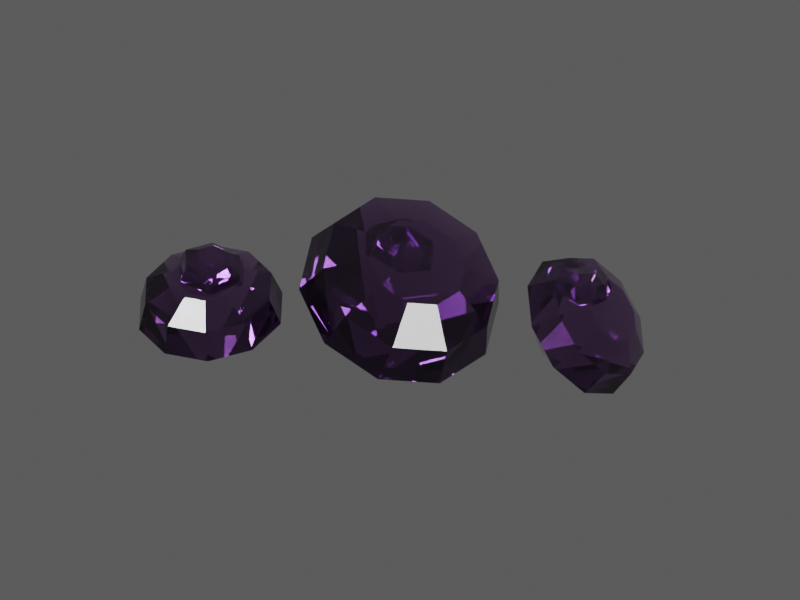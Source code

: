 # Source: TI030.blend  (saved by Blender 4.5.92; exported with 4.5.12 LTS)
import bpy
from mathutils import Matrix  # noqa: F401  (used for matrix-valued properties, if any)

bpy.ops.wm.read_factory_settings(use_empty=True)
scene = bpy.context.scene
scene.name = 'TI030 / coloured model'

# ---- materials (node trees are filled in below, after node groups)
mat_ti030___individual_gemstone_colour = bpy.data.materials.new('TI030 / individual gemstone colour')
mat_ti030___individual_gemstone_colour.diffuse_color = (0.36, 0.005, 0.46, 1.0)
mat_ti030___internal_colour_play = bpy.data.materials.new('TI030 / internal colour play')
mat_ti030___internal_colour_play.diffuse_color = (0.512, 0.086, 0.632, 1.0)

# ---- material node trees
mat_ti030___individual_gemstone_colour.use_nodes = True; mat_ti030___individual_gemstone_colour.node_tree.nodes.clear()
_N = mat_ti030___individual_gemstone_colour.node_tree.nodes; _L = mat_ti030___individual_gemstone_colour.node_tree.links
n0 = _N.new('ShaderNodeBsdfPrincipled'); n0.name = 'Principled BSDF'; n0.location = (0, 0)
n0.inputs[0].default_value = (0.596, 0.383, 0.656, 1.0)
n0.inputs[3].default_value = 1.6
n0.inputs[18].default_value = 0.98
n0.inputs[19].default_value = 0.05
n1 = _N.new('ShaderNodeOutputMaterial'); n1.name = 'Material Output'; n1.location = (0, 0)
n2 = _N.new('ShaderNodeTexCoord'); n2.name = 'Texture Coordinate'; n2.location = (0, 0)
n3 = _N.new('ShaderNodeVectorMath'); n3.name = 'Vector Math'; n3.location = (0, 0)
n3.operation = 'MULTIPLY'
n3.inputs[1].default_value = (1.0, 1.0, 1.0)
n4 = _N.new('ShaderNodeTexNoise'); n4.name = 'Natural low-amplitude surface variation'; n4.location = (0, 0)
n4.inputs[2].default_value = 10.0
n4.inputs[3].default_value = 4.0
n4.inputs[4].default_value = 0.72
n5 = _N.new('ShaderNodeMapRange'); n5.name = 'Map Range'; n5.location = (0, 0)
n5.inputs[3].default_value = 0.02555
n5.inputs[4].default_value = 0.04305
n6 = _N.new('ShaderNodeTexNoise'); n6.name = 'Microscopic pores and machining'; n6.location = (0, 0)
n6.inputs[2].default_value = 120.0
n7 = _N.new('ShaderNodeBump'); n7.name = 'Bump'; n7.location = (0, 0)
n7.inputs[0].default_value = 0.018
n7.inputs[1].default_value = 0.000203
n8 = _N.new('ShaderNodeVolumeAbsorption'); n8.name = 'Volume Absorption'; n8.location = (0, 0)
n8.inputs[0].default_value = (0.404, 0.0845, 0.494, 1.0)
n8.inputs[1].default_value = 3.0
_L.new(n0.outputs[0], n1.inputs[0])
_L.new(n2.outputs[3], n3.inputs[0])
_L.new(n3.outputs[0], n4.inputs[0])
_L.new(n4.outputs[0], n5.inputs[0])
_L.new(n5.outputs[0], n0.inputs[2])
_L.new(n3.outputs[0], n6.inputs[0])
_L.new(n6.outputs[0], n7.inputs[3])
_L.new(n7.outputs[0], n0.inputs[5])
_L.new(n8.outputs[0], n1.inputs[1])
n1.is_active_output = True
mat_ti030___internal_colour_play.use_nodes = True; mat_ti030___internal_colour_play.node_tree.nodes.clear()
_N = mat_ti030___internal_colour_play.node_tree.nodes; _L = mat_ti030___internal_colour_play.node_tree.links
n0 = _N.new('ShaderNodeBsdfPrincipled'); n0.name = 'Principled BSDF'; n0.location = (0, 0)
n0.inputs[0].default_value = (0.6872, 0.4316, 0.7592, 1.0)
n0.inputs[3].default_value = 1.6
n0.inputs[18].default_value = 0.98
n0.inputs[19].default_value = 0.05
n1 = _N.new('ShaderNodeOutputMaterial'); n1.name = 'Material Output'; n1.location = (0, 0)
n2 = _N.new('ShaderNodeTexCoord'); n2.name = 'Texture Coordinate'; n2.location = (0, 0)
n3 = _N.new('ShaderNodeVectorMath'); n3.name = 'Vector Math'; n3.location = (0, 0)
n3.operation = 'MULTIPLY'
n3.inputs[1].default_value = (1.0, 1.0, 1.0)
n4 = _N.new('ShaderNodeTexNoise'); n4.name = 'Natural low-amplitude surface variation'; n4.location = (0, 0)
n4.inputs[2].default_value = 10.0
n4.inputs[3].default_value = 4.0
n4.inputs[4].default_value = 0.72
n5 = _N.new('ShaderNodeMapRange'); n5.name = 'Map Range'; n5.location = (0, 0)
n5.inputs[3].default_value = 0.02555
n5.inputs[4].default_value = 0.04305
n6 = _N.new('ShaderNodeTexNoise'); n6.name = 'Microscopic pores and machining'; n6.location = (0, 0)
n6.inputs[2].default_value = 120.0
n7 = _N.new('ShaderNodeBump'); n7.name = 'Bump'; n7.location = (0, 0)
n7.inputs[0].default_value = 0.018
n7.inputs[1].default_value = 0.000203
n8 = _N.new('ShaderNodeVolumeAbsorption'); n8.name = 'Volume Absorption'; n8.location = (0, 0)
n8.inputs[0].default_value = (0.5408, 0.1574, 0.6488, 1.0)
n8.inputs[1].default_value = 3.0
_L.new(n0.outputs[0], n1.inputs[0])
_L.new(n2.outputs[3], n3.inputs[0])
_L.new(n3.outputs[0], n4.inputs[0])
_L.new(n4.outputs[0], n5.inputs[0])
_L.new(n5.outputs[0], n0.inputs[2])
_L.new(n3.outputs[0], n6.inputs[0])
_L.new(n6.outputs[0], n7.inputs[3])
_L.new(n7.outputs[0], n0.inputs[5])
_L.new(n8.outputs[0], n1.inputs[1])
n1.is_active_output = True

# ---- world
world_ti030_world = bpy.data.worlds.new('TI030 world'); scene.world = world_ti030_world
world_ti030_world.color = (0.12, 0.12, 0.12)

# ---- cameras
cam_ti030_camera = bpy.data.cameras.new('TI030 camera')
cam_ti030_camera.type = 'ORTHO'
cam_ti030_camera.ortho_scale = 4.274

# ---- lights
light_key = bpy.data.lights.new('key', 'AREA')
light_key.energy = 1103.0
light_key.shape = 'DISK'
light_key.size = 4.136
light_fill = bpy.data.lights.new('fill', 'AREA')
light_fill.energy = 689.3
light_fill.shape = 'DISK'
light_fill.size = 4.136
light_rim = bpy.data.lights.new('rim', 'AREA')
light_rim.energy = 1241.0
light_rim.shape = 'DISK'
light_rim.size = 4.136

# ---- meshes
me_ti030___individually_faceted_stone_0 = bpy.data.meshes.new('TI030 / individually faceted stone 0')
me_ti030___individually_faceted_stone_0.from_pydata([(0.03, 0.0, -0.26), (0.02427, 0.01763, -0.26), (0.009271, 0.02853, -0.26), (-0.009271, 0.02853, -0.26), (-0.02427, 0.01763, -0.26), (-0.03, 3.674e-18, -0.26), (-0.02427, -0.01763, -0.26), (-0.009271, -0.02853, -0.26), (0.009271, -0.02853, -0.26), (0.02427, -0.01763, -0.26), (0.4, 0.0, 0.0), (0.3236, 0.2351, 0.0), (0.1236, 0.3804, 0.0), (-0.1236, 0.3804, 0.0), (-0.3236, 0.2351, 0.0), (-0.4, 4.899e-17, 0.0), (-0.3236, -0.2351, 0.0), (-0.1236, -0.3804, 0.0), (0.1236, -0.3804, 0.0), (0.3236, -0.2351, 0.0), (0.352, 0.0, 0.16), (0.2848, 0.2069, 0.16), (0.1088, 0.3348, 0.16), (-0.1088, 0.3348, 0.16), (-0.2848, 0.2069, 0.16), (-0.352, 4.311e-17, 0.16), (-0.2848, -0.2069, 0.16), (-0.1088, -0.3348, 0.16), (0.1088, -0.3348, 0.16), (0.2848, -0.2069, 0.16), (0.192, 0.0, 0.248), (0.1553, 0.1129, 0.248), (0.05933, 0.1826, 0.248), (-0.05933, 0.1826, 0.248), (-0.1553, 0.1129, 0.248), (-0.192, 2.351e-17, 0.248), (-0.1553, -0.1129, 0.248), (-0.05933, -0.1826, 0.248), (0.05933, -0.1826, 0.248), (0.1553, -0.1129, 0.248)], [], [(0, 1, 11, 10), (1, 2, 12, 11), (2, 3, 13, 12), (3, 4, 14, 13), (4, 5, 15, 14), (5, 6, 16, 15), (6, 7, 17, 16), (7, 8, 18, 17), (8, 9, 19, 18), (9, 0, 10, 19), (10, 11, 21, 20), (11, 12, 22, 21), (12, 13, 23, 22), (13, 14, 24, 23), (14, 15, 25, 24), (15, 16, 26, 25), (16, 17, 27, 26), (17, 18, 28, 27), (18, 19, 29, 28), (19, 10, 20, 29), (20, 21, 31, 30), (21, 22, 32, 31), (22, 23, 33, 32), (23, 24, 34, 33), (24, 25, 35, 34), (25, 26, 36, 35), (26, 27, 37, 36), (27, 28, 38, 37), (28, 29, 39, 38), (29, 20, 30, 39), (9, 8, 7, 6, 5, 4, 3, 2, 1, 0), (30, 31, 32, 33, 34, 35, 36, 37, 38, 39)])
me_ti030___individually_faceted_stone_0.materials.append(mat_ti030___individual_gemstone_colour)
me_ti030___individually_faceted_stone_0.update()
me_ti030___individually_faceted_stone_1 = bpy.data.meshes.new('TI030 / individually faceted stone 1')
me_ti030___individually_faceted_stone_1.from_pydata([(0.03, 0.0, -0.364), (0.02427, 0.01763, -0.364), (0.009271, 0.02853, -0.364), (-0.009271, 0.02853, -0.364), (-0.02427, 0.01763, -0.364), (-0.03, 3.674e-18, -0.364), (-0.02427, -0.01763, -0.364), (-0.009271, -0.02853, -0.364), (0.009271, -0.02853, -0.364), (0.02427, -0.01763, -0.364), (0.56, 0.0, 0.0), (0.453, 0.3292, 0.0), (0.173, 0.5326, 0.0), (-0.173, 0.5326, 0.0), (-0.453, 0.3292, 0.0), (-0.56, 6.858e-17, 0.0), (-0.453, -0.3292, 0.0), (-0.173, -0.5326, 0.0), (0.173, -0.5326, 0.0), (0.453, -0.3292, 0.0), (0.4928, 0.0, 0.224), (0.3987, 0.2897, 0.224), (0.1523, 0.4687, 0.224), (-0.1523, 0.4687, 0.224), (-0.3987, 0.2897, 0.224), (-0.4928, 6.035e-17, 0.224), (-0.3987, -0.2897, 0.224), (-0.1523, -0.4687, 0.224), (0.1523, -0.4687, 0.224), (0.3987, -0.2897, 0.224), (0.2688, 0.0, 0.3472), (0.2175, 0.158, 0.3472), (0.08306, 0.2556, 0.3472), (-0.08306, 0.2556, 0.3472), (-0.2175, 0.158, 0.3472), (-0.2688, 3.292e-17, 0.3472), (-0.2175, -0.158, 0.3472), (-0.08306, -0.2556, 0.3472), (0.08306, -0.2556, 0.3472), (0.2175, -0.158, 0.3472)], [], [(0, 1, 11, 10), (1, 2, 12, 11), (2, 3, 13, 12), (3, 4, 14, 13), (4, 5, 15, 14), (5, 6, 16, 15), (6, 7, 17, 16), (7, 8, 18, 17), (8, 9, 19, 18), (9, 0, 10, 19), (10, 11, 21, 20), (11, 12, 22, 21), (12, 13, 23, 22), (13, 14, 24, 23), (14, 15, 25, 24), (15, 16, 26, 25), (16, 17, 27, 26), (17, 18, 28, 27), (18, 19, 29, 28), (19, 10, 20, 29), (20, 21, 31, 30), (21, 22, 32, 31), (22, 23, 33, 32), (23, 24, 34, 33), (24, 25, 35, 34), (25, 26, 36, 35), (26, 27, 37, 36), (27, 28, 38, 37), (28, 29, 39, 38), (29, 20, 30, 39), (9, 8, 7, 6, 5, 4, 3, 2, 1, 0), (30, 31, 32, 33, 34, 35, 36, 37, 38, 39)])
me_ti030___individually_faceted_stone_1.materials.append(mat_ti030___individual_gemstone_colour)
me_ti030___individually_faceted_stone_1.update()
me_ti030___individually_faceted_stone_2 = bpy.data.meshes.new('TI030 / individually faceted stone 2')
me_ti030___individually_faceted_stone_2.from_pydata([(0.03, 0.0, -0.26), (0.02427, 0.01763, -0.26), (0.009271, 0.02853, -0.26), (-0.009271, 0.02853, -0.26), (-0.02427, 0.01763, -0.26), (-0.03, 3.674e-18, -0.26), (-0.02427, -0.01763, -0.26), (-0.009271, -0.02853, -0.26), (0.009271, -0.02853, -0.26), (0.02427, -0.01763, -0.26), (0.4, 0.0, 0.0), (0.3236, 0.2351, 0.0), (0.1236, 0.3804, 0.0), (-0.1236, 0.3804, 0.0), (-0.3236, 0.2351, 0.0), (-0.4, 4.899e-17, 0.0), (-0.3236, -0.2351, 0.0), (-0.1236, -0.3804, 0.0), (0.1236, -0.3804, 0.0), (0.3236, -0.2351, 0.0), (0.352, 0.0, 0.16), (0.2848, 0.2069, 0.16), (0.1088, 0.3348, 0.16), (-0.1088, 0.3348, 0.16), (-0.2848, 0.2069, 0.16), (-0.352, 4.311e-17, 0.16), (-0.2848, -0.2069, 0.16), (-0.1088, -0.3348, 0.16), (0.1088, -0.3348, 0.16), (0.2848, -0.2069, 0.16), (0.192, 0.0, 0.248), (0.1553, 0.1129, 0.248), (0.05933, 0.1826, 0.248), (-0.05933, 0.1826, 0.248), (-0.1553, 0.1129, 0.248), (-0.192, 2.351e-17, 0.248), (-0.1553, -0.1129, 0.248), (-0.05933, -0.1826, 0.248), (0.05933, -0.1826, 0.248), (0.1553, -0.1129, 0.248)], [], [(0, 1, 11, 10), (1, 2, 12, 11), (2, 3, 13, 12), (3, 4, 14, 13), (4, 5, 15, 14), (5, 6, 16, 15), (6, 7, 17, 16), (7, 8, 18, 17), (8, 9, 19, 18), (9, 0, 10, 19), (10, 11, 21, 20), (11, 12, 22, 21), (12, 13, 23, 22), (13, 14, 24, 23), (14, 15, 25, 24), (15, 16, 26, 25), (16, 17, 27, 26), (17, 18, 28, 27), (18, 19, 29, 28), (19, 10, 20, 29), (20, 21, 31, 30), (21, 22, 32, 31), (22, 23, 33, 32), (23, 24, 34, 33), (24, 25, 35, 34), (25, 26, 36, 35), (26, 27, 37, 36), (27, 28, 38, 37), (28, 29, 39, 38), (29, 20, 30, 39), (9, 8, 7, 6, 5, 4, 3, 2, 1, 0), (30, 31, 32, 33, 34, 35, 36, 37, 38, 39)])
me_ti030___individually_faceted_stone_2.materials.append(mat_ti030___individual_gemstone_colour)
me_ti030___individually_faceted_stone_2.update()
me_ti030___inclusion_colour_facet = bpy.data.meshes.new('TI030 / inclusion colour facet')
me_ti030___inclusion_colour_facet.from_pydata([(0.03, 0.0, -0.1235), (0.015, 0.02598, -0.1235), (-0.015, 0.02598, -0.1235), (-0.03, 3.674e-18, -0.1235), (-0.015, -0.02598, -0.1235), (0.015, -0.02598, -0.1235), (0.19, 0.0, 0.0), (0.095, 0.1645, 0.0), (-0.095, 0.1645, 0.0), (-0.19, 2.327e-17, 0.0), (-0.095, -0.1645, 0.0), (0.095, -0.1645, 0.0), (0.1672, 0.0, 0.076), (0.0836, 0.1448, 0.076), (-0.0836, 0.1448, 0.076), (-0.1672, 2.048e-17, 0.076), (-0.0836, -0.1448, 0.076), (0.0836, -0.1448, 0.076), (0.0912, 0.0, 0.1178), (0.0456, 0.07898, 0.1178), (-0.0456, 0.07898, 0.1178), (-0.0912, 1.117e-17, 0.1178), (-0.0456, -0.07898, 0.1178), (0.0456, -0.07898, 0.1178)], [], [(0, 1, 7, 6), (1, 2, 8, 7), (2, 3, 9, 8), (3, 4, 10, 9), (4, 5, 11, 10), (5, 0, 6, 11), (6, 7, 13, 12), (7, 8, 14, 13), (8, 9, 15, 14), (9, 10, 16, 15), (10, 11, 17, 16), (11, 6, 12, 17), (12, 13, 19, 18), (13, 14, 20, 19), (14, 15, 21, 20), (15, 16, 22, 21), (16, 17, 23, 22), (17, 12, 18, 23), (5, 4, 3, 2, 1, 0), (18, 19, 20, 21, 22, 23)])
me_ti030___inclusion_colour_facet.materials.append(mat_ti030___internal_colour_play)
me_ti030___inclusion_colour_facet.update()
me_ti030___inclusion_colour_facet_001 = bpy.data.meshes.new('TI030 / inclusion colour facet.001')
me_ti030___inclusion_colour_facet_001.from_pydata([(0.03, 0.0, -0.1235), (0.015, 0.02598, -0.1235), (-0.015, 0.02598, -0.1235), (-0.03, 3.674e-18, -0.1235), (-0.015, -0.02598, -0.1235), (0.015, -0.02598, -0.1235), (0.19, 0.0, 0.0), (0.095, 0.1645, 0.0), (-0.095, 0.1645, 0.0), (-0.19, 2.327e-17, 0.0), (-0.095, -0.1645, 0.0), (0.095, -0.1645, 0.0), (0.1672, 0.0, 0.076), (0.0836, 0.1448, 0.076), (-0.0836, 0.1448, 0.076), (-0.1672, 2.048e-17, 0.076), (-0.0836, -0.1448, 0.076), (0.0836, -0.1448, 0.076), (0.0912, 0.0, 0.1178), (0.0456, 0.07898, 0.1178), (-0.0456, 0.07898, 0.1178), (-0.0912, 1.117e-17, 0.1178), (-0.0456, -0.07898, 0.1178), (0.0456, -0.07898, 0.1178)], [], [(0, 1, 7, 6), (1, 2, 8, 7), (2, 3, 9, 8), (3, 4, 10, 9), (4, 5, 11, 10), (5, 0, 6, 11), (6, 7, 13, 12), (7, 8, 14, 13), (8, 9, 15, 14), (9, 10, 16, 15), (10, 11, 17, 16), (11, 6, 12, 17), (12, 13, 19, 18), (13, 14, 20, 19), (14, 15, 21, 20), (15, 16, 22, 21), (16, 17, 23, 22), (17, 12, 18, 23), (5, 4, 3, 2, 1, 0), (18, 19, 20, 21, 22, 23)])
me_ti030___inclusion_colour_facet_001.materials.append(mat_ti030___internal_colour_play)
me_ti030___inclusion_colour_facet_001.update()
me_ti030___inclusion_colour_facet_002 = bpy.data.meshes.new('TI030 / inclusion colour facet.002')
me_ti030___inclusion_colour_facet_002.from_pydata([(0.03, 0.0, -0.1235), (0.015, 0.02598, -0.1235), (-0.015, 0.02598, -0.1235), (-0.03, 3.674e-18, -0.1235), (-0.015, -0.02598, -0.1235), (0.015, -0.02598, -0.1235), (0.19, 0.0, 0.0), (0.095, 0.1645, 0.0), (-0.095, 0.1645, 0.0), (-0.19, 2.327e-17, 0.0), (-0.095, -0.1645, 0.0), (0.095, -0.1645, 0.0), (0.1672, 0.0, 0.076), (0.0836, 0.1448, 0.076), (-0.0836, 0.1448, 0.076), (-0.1672, 2.048e-17, 0.076), (-0.0836, -0.1448, 0.076), (0.0836, -0.1448, 0.076), (0.0912, 0.0, 0.1178), (0.0456, 0.07898, 0.1178), (-0.0456, 0.07898, 0.1178), (-0.0912, 1.117e-17, 0.1178), (-0.0456, -0.07898, 0.1178), (0.0456, -0.07898, 0.1178)], [], [(0, 1, 7, 6), (1, 2, 8, 7), (2, 3, 9, 8), (3, 4, 10, 9), (4, 5, 11, 10), (5, 0, 6, 11), (6, 7, 13, 12), (7, 8, 14, 13), (8, 9, 15, 14), (9, 10, 16, 15), (10, 11, 17, 16), (11, 6, 12, 17), (12, 13, 19, 18), (13, 14, 20, 19), (14, 15, 21, 20), (15, 16, 22, 21), (16, 17, 23, 22), (17, 12, 18, 23), (5, 4, 3, 2, 1, 0), (18, 19, 20, 21, 22, 23)])
me_ti030___inclusion_colour_facet_002.materials.append(mat_ti030___internal_colour_play)
me_ti030___inclusion_colour_facet_002.update()

# ---- objects
ob_ti030___individually_faceted_stone_0 = bpy.data.objects.new('TI030 / individually faceted stone 0', me_ti030___individually_faceted_stone_0)
ob_ti030___individually_faceted_stone_1 = bpy.data.objects.new('TI030 / individually faceted stone 1', me_ti030___individually_faceted_stone_1)
ob_ti030___individually_faceted_stone_2 = bpy.data.objects.new('TI030 / individually faceted stone 2', me_ti030___individually_faceted_stone_2)
ob_ti030___inclusion_colour_facet = bpy.data.objects.new('TI030 / inclusion colour facet', me_ti030___inclusion_colour_facet)
ob_ti030___inclusion_colour_facet_001 = bpy.data.objects.new('TI030 / inclusion colour facet.001', me_ti030___inclusion_colour_facet_001)
ob_ti030___inclusion_colour_facet_002 = bpy.data.objects.new('TI030 / inclusion colour facet.002', me_ti030___inclusion_colour_facet_002)
ob_ti030___inspection_camera = bpy.data.objects.new('TI030 / inspection camera', cam_ti030_camera)
ob_ti030___key = bpy.data.objects.new('TI030 / key', light_key)
ob_ti030___fill = bpy.data.objects.new('TI030 / fill', light_fill)
ob_ti030___rim = bpy.data.objects.new('TI030 / rim', light_rim)

# ---- transforms, parenting, visibility, modifiers, constraints
ob_ti030___individually_faceted_stone_0.location = (-0.9, -0.35, 0.42)
ob_ti030___individually_faceted_stone_0.rotation_euler = (0.25, 0.0, 0.15)
ob_ti030___individually_faceted_stone_1.location = (0.0, 0.1, 0.54)
ob_ti030___individually_faceted_stone_1.rotation_euler = (0.55, 0.2, 0.75)
ob_ti030___individually_faceted_stone_2.location = (0.9, 0.45, 0.42)
ob_ti030___individually_faceted_stone_2.rotation_euler = (0.85, 0.4, 1.35)
ob_ti030___inclusion_colour_facet.location = (-0.9, -0.35, 0.65)
ob_ti030___inclusion_colour_facet.rotation_euler = (0.1, 0.2, 0.0)
ob_ti030___inclusion_colour_facet_001.location = (0.0, 0.1, 0.76)
ob_ti030___inclusion_colour_facet_001.rotation_euler = (0.1, 0.2, 1.0)
ob_ti030___inclusion_colour_facet_002.location = (0.9, 0.45, 0.65)
ob_ti030___inclusion_colour_facet_002.rotation_euler = (0.1, 0.2, 2.0)
ob_ti030___inspection_camera.location = (2.5, -4.332, 3.286)
ob_ti030___inspection_camera.rotation_euler = (1.072, 1.456e-08, 0.5124)
ob_ti030___key.location = (-5.496, -8.192, 11.56)
ob_ti030___key.rotation_euler = (0.7336, -3.887e-08, -0.588)
ob_ti030___fill.location = (8.29, -2.677, 6.043)
ob_ti030___fill.rotation_euler = (1.007, 6.348e-08, 1.249)
ob_ti030___rim.location = (0.01842, 8.352, 11.56)
ob_ti030___rim.rotation_euler = (0.6435, 5.245e-08, 3.142)

# ---- collection membership
scene.collection.objects.link(ob_ti030___individually_faceted_stone_0)
scene.collection.objects.link(ob_ti030___individually_faceted_stone_1)
scene.collection.objects.link(ob_ti030___individually_faceted_stone_2)
scene.collection.objects.link(ob_ti030___inclusion_colour_facet)
scene.collection.objects.link(ob_ti030___inclusion_colour_facet_001)
scene.collection.objects.link(ob_ti030___inclusion_colour_facet_002)
scene.collection.objects.link(ob_ti030___inspection_camera)
scene.collection.objects.link(ob_ti030___key)
scene.collection.objects.link(ob_ti030___fill)
scene.collection.objects.link(ob_ti030___rim)

# ---- scene / render settings (as saved in the file)
scene.camera = ob_ti030___inspection_camera
scene.frame_start = 1; scene.frame_end = 250; scene.frame_set(1)
scene.render.engine = 'CYCLES'
scene.render.resolution_x = 480
scene.render.resolution_y = 360
scene.cycles.samples = 8
scene.view_settings.look = 'AgX - Medium High Contrast'
bpy.context.view_layer.update()
